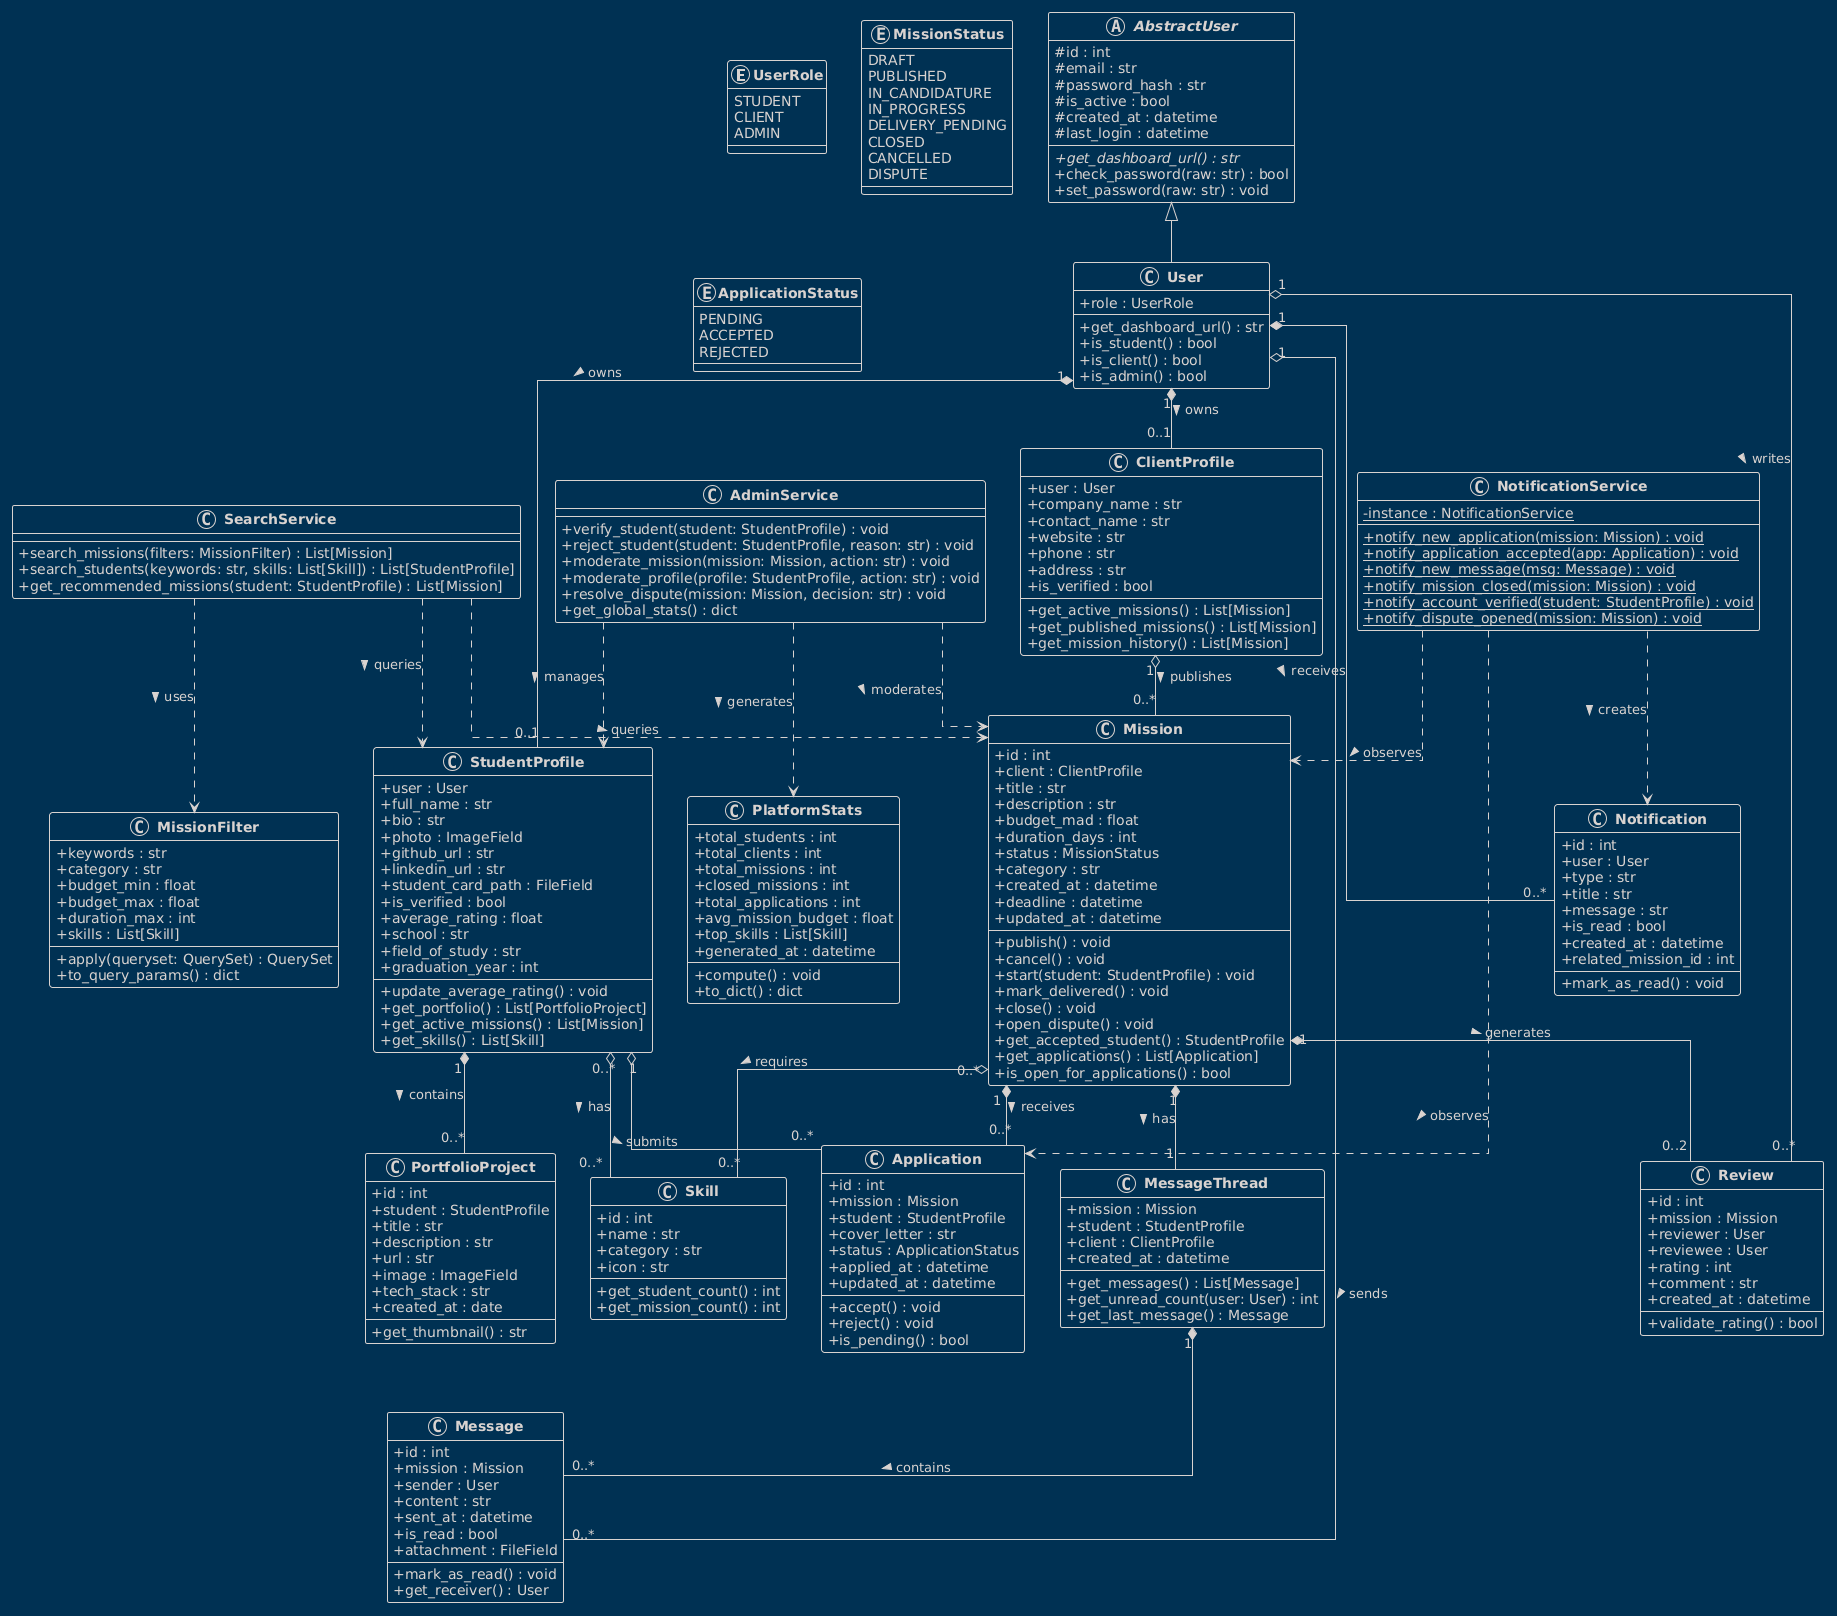

The diagram above was rendered by PlantUML. Its source (embedded in the PNG):
@startuml
!theme blueprint
skinparam classAttributeIconSize 0
skinparam classFontStyle bold
skinparam linetype ortho

' ─────────────────────────────────────────
'  ENUMERATIONS
' ─────────────────────────────────────────

enum UserRole {
  STUDENT
  CLIENT
  ADMIN
}

enum MissionStatus {
  DRAFT
  PUBLISHED
  IN_CANDIDATURE
  IN_PROGRESS
  DELIVERY_PENDING
  CLOSED
  CANCELLED
  DISPUTE
}

enum ApplicationStatus {
  PENDING
  ACCEPTED
  REJECTED
}

' ─────────────────────────────────────────
'  CORE — AUTH
' ─────────────────────────────────────────

abstract class AbstractUser {
  # id : int
  # email : str
  # password_hash : str
  # is_active : bool
  # created_at : datetime
  # last_login : datetime
  --
  + {abstract} get_dashboard_url() : str
  + check_password(raw: str) : bool
  + set_password(raw: str) : void
}

class User {
  + role : UserRole
  --
  + get_dashboard_url() : str
  + is_student() : bool
  + is_client() : bool
  + is_admin() : bool
}

AbstractUser <|-- User

' ─────────────────────────────────────────
'  PROFILES
' ─────────────────────────────────────────

class StudentProfile {
  + user : User
  + full_name : str
  + bio : str
  + photo : ImageField
  + github_url : str
  + linkedin_url : str
  + student_card_path : FileField
  + is_verified : bool
  + average_rating : float
  + school : str
  + field_of_study : str
  + graduation_year : int
  --
  + update_average_rating() : void
  + get_portfolio() : List[PortfolioProject]
  + get_active_missions() : List[Mission]
  + get_skills() : List[Skill]
}

class ClientProfile {
  + user : User
  + company_name : str
  + contact_name : str
  + website : str
  + phone : str
  + address : str
  + is_verified : bool
  --
  + get_active_missions() : List[Mission]
  + get_published_missions() : List[Mission]
  + get_mission_history() : List[Mission]
}

User "1" *-- "0..1" StudentProfile : owns >
User "1" *-- "0..1" ClientProfile : owns >

' ─────────────────────────────────────────
'  SKILLS & PORTFOLIO
' ─────────────────────────────────────────

class Skill {
  + id : int
  + name : str
  + category : str
  + icon : str
  --
  + get_student_count() : int
  + get_mission_count() : int
}

class PortfolioProject {
  + id : int
  + student : StudentProfile
  + title : str
  + description : str
  + url : str
  + image : ImageField
  + tech_stack : str
  + created_at : date
  --
  + get_thumbnail() : str
}

StudentProfile "1" *-- "0..*" PortfolioProject : contains >
StudentProfile "0..*" o-- "0..*" Skill : has >

' ─────────────────────────────────────────
'  MISSION
' ─────────────────────────────────────────

class Mission {
  + id : int
  + client : ClientProfile
  + title : str
  + description : str
  + budget_mad : float
  + duration_days : int
  + status : MissionStatus
  + category : str
  + created_at : datetime
  + deadline : datetime
  + updated_at : datetime
  --
  + publish() : void
  + cancel() : void
  + start(student: StudentProfile) : void
  + mark_delivered() : void
  + close() : void
  + open_dispute() : void
  + get_accepted_student() : StudentProfile
  + get_applications() : List[Application]
  + is_open_for_applications() : bool
}

ClientProfile "1" o-- "0..*" Mission : publishes >
Mission "0..*" o-- "0..*" Skill : requires >

' ─────────────────────────────────────────
'  APPLICATION
' ─────────────────────────────────────────

class Application {
  + id : int
  + mission : Mission
  + student : StudentProfile
  + cover_letter : str
  + status : ApplicationStatus
  + applied_at : datetime
  + updated_at : datetime
  --
  + accept() : void
  + reject() : void
  + is_pending() : bool
}

Mission "1" *-- "0..*" Application : receives >
StudentProfile "1" o-- "0..*" Application : submits >

' ─────────────────────────────────────────
'  MESSAGING
' ─────────────────────────────────────────

class Message {
  + id : int
  + mission : Mission
  + sender : User
  + content : str
  + sent_at : datetime
  + is_read : bool
  + attachment : FileField
  --
  + mark_as_read() : void
  + get_receiver() : User
}

class MessageThread {
  + mission : Mission
  + student : StudentProfile
  + client : ClientProfile
  + created_at : datetime
  --
  + get_messages() : List[Message]
  + get_unread_count(user: User) : int
  + get_last_message() : Message
}

Mission "1" *-- "1" MessageThread : has >
MessageThread "1" *-- "0..*" Message : contains >
User "1" o-- "0..*" Message : sends >

' ─────────────────────────────────────────
'  REVIEW
' ─────────────────────────────────────────

class Review {
  + id : int
  + mission : Mission
  + reviewer : User
  + reviewee : User
  + rating : int
  + comment : str
  + created_at : datetime
  --
  + validate_rating() : bool
}

Mission "1" *-- "0..2" Review : generates >
User "1" o-- "0..*" Review : writes >

' ─────────────────────────────────────────
'  NOTIFICATIONS
' ─────────────────────────────────────────

class Notification {
  + id : int
  + user : User
  + type : str
  + title : str
  + message : str
  + is_read : bool
  + created_at : datetime
  + related_mission_id : int
  --
  + mark_as_read() : void
}

class NotificationService {
  - {static} instance : NotificationService
  --
  + {static} notify_new_application(mission: Mission) : void
  + {static} notify_application_accepted(app: Application) : void
  + {static} notify_new_message(msg: Message) : void
  + {static} notify_mission_closed(mission: Mission) : void
  + {static} notify_account_verified(student: StudentProfile) : void
  + {static} notify_dispute_opened(mission: Mission) : void
}

User "1" *-- "0..*" Notification : receives >
NotificationService ..> Notification : creates >
NotificationService ..> Mission : observes >
NotificationService ..> Application : observes >

' ─────────────────────────────────────────
'  SEARCH
' ─────────────────────────────────────────

class MissionFilter {
  + keywords : str
  + category : str
  + budget_min : float
  + budget_max : float
  + duration_max : int
  + skills : List[Skill]
  --
  + apply(queryset: QuerySet) : QuerySet
  + to_query_params() : dict
}

class SearchService {
  + search_missions(filters: MissionFilter) : List[Mission]
  + search_students(keywords: str, skills: List[Skill]) : List[StudentProfile]
  + get_recommended_missions(student: StudentProfile) : List[Mission]
}

SearchService ..> MissionFilter : uses >
SearchService ..> Mission : queries >
SearchService ..> StudentProfile : queries >

' ─────────────────────────────────────────
'  ADMIN
' ─────────────────────────────────────────

class AdminService {
  + verify_student(student: StudentProfile) : void
  + reject_student(student: StudentProfile, reason: str) : void
  + moderate_mission(mission: Mission, action: str) : void
  + moderate_profile(profile: StudentProfile, action: str) : void
  + resolve_dispute(mission: Mission, decision: str) : void
  + get_global_stats() : dict
}

class PlatformStats {
  + total_students : int
  + total_clients : int
  + total_missions : int
  + closed_missions : int
  + total_applications : int
  + avg_mission_budget : float
  + top_skills : List[Skill]
  + generated_at : datetime
  --
  + compute() : void
  + to_dict() : dict
}

AdminService ..> StudentProfile : manages >
AdminService ..> Mission : moderates >
AdminService ..> PlatformStats : generates >
@enduml